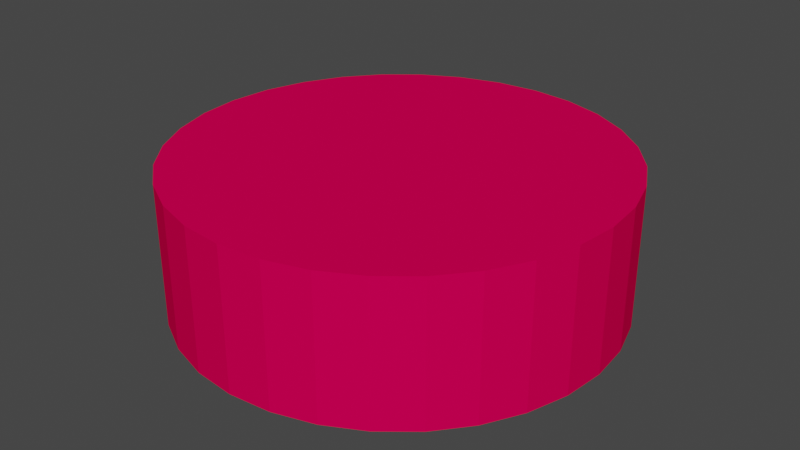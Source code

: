 # Source: Daire.blend  (saved by Blender 2.90.8; exported with 4.5.12 LTS)
import bpy
from mathutils import Matrix  # noqa: F401  (used for matrix-valued properties, if any)

bpy.ops.wm.read_factory_settings(use_empty=True)
scene = bpy.context.scene
scene.name = 'Scene'

# ---- collections
col_collection = bpy.data.collections.new('Collection'); scene.collection.children.link(col_collection)

# ---- materials (node trees are filled in below, after node groups)
mat_material_001 = bpy.data.materials.new('Material.001')
mat_material_001.use_transparent_shadow = False
mat_material_001.diffuse_color = (0.8, 0.0, 0.07796, 1.0)
mat_material_001.metallic = 0.6

# ---- material node trees

# ---- world
world_world = bpy.data.worlds.new('World'); scene.world = world_world
world_world.use_nodes = True; world_world.node_tree.nodes.clear()
_N = world_world.node_tree.nodes; _L = world_world.node_tree.links
n0 = _N.new('ShaderNodeOutputWorld'); n0.name = 'World Output'; n0.location = (300, 300)
n1 = _N.new('ShaderNodeBackground'); n1.name = 'Background'; n1.location = (10, 300)
n1.inputs[0].default_value = (0.05088, 0.05088, 0.05088, 1.0)
_L.new(n1.outputs[0], n0.inputs[0])
n0.is_active_output = True
world_world.color = (0.05088, 0.05088, 0.05088)
world_world.use_sun_shadow = False
world_world.sun_shadow_jitter_overblur = 0.0

# ---- meshes
me_plane = bpy.data.meshes.new('Plane')
me_plane.from_pydata([(-1.882, -1.064, 0.0), (-2.176, -0.975, 0.0), (-2.481, -0.945, 0.0), (-2.786, -0.975, -7.451e-09), (-2.5, -0.9468, 0.0), (-3.08, -1.064, -7.451e-09), (-1.612, -1.209, 0.0), (-3.35, -1.209, -7.451e-09), (-3.409, -1.256, 0.0), (-3.546, -1.369, 0.0), (-3.587, -1.403, 0.0), (-1.18, -1.64, 0.0), (-1.375, -1.403, 0.0), (-1.345, -1.439, 0.0), (-1.436, -1.353, 0.0), (-3.782, -1.64, 0.0), (-1.036, -1.911, 0.0), (-3.926, -1.911, 0.0), (-4.016, -2.204, 0.0), (-0.9467, -2.204, -3.725e-09), (-0.9176, -2.5, 0.0), (-0.9167, -2.509, -3.725e-09), (-4.045, -2.5, 0.0), (-4.046, -2.509, -3.725e-09), (-0.9467, -2.815, 0.0), (-1.036, -3.108, 0.0), (-1.18, -3.379, 0.0), (-1.375, -3.616, 0.0), (-1.426, -3.658, 0.0), (-1.612, -3.81, -3.725e-09), (-1.381, -3.621, 0.0), (-1.882, -3.955, -3.725e-09), (-2.176, -4.044, -3.725e-09), (-2.481, -4.074, -3.725e-09), (-2.5, -4.072, 0.0), (-2.786, -4.044, 0.0), (-3.08, -3.955, 0.0), (-3.35, -3.81, 0.0), (-3.587, -3.616, 0.0), (-3.55, -3.646, 0.0), (-3.375, -3.79, 0.0), (-4.016, -2.815, 0.0), (-3.926, -3.108, 0.0), (-3.782, -3.379, 0.0), (-1.882, -1.064, 1.0), (-2.176, -0.975, 1.0), (-2.481, -0.945, 1.0), (-2.786, -0.975, 1.0), (-2.5, -0.9468, 1.0), (-3.08, -1.064, 1.0), (-1.612, -1.209, 1.0), (-3.35, -1.209, 1.0), (-3.409, -1.256, 1.0), (-3.546, -1.369, 1.0), (-3.587, -1.403, 1.0), (-1.18, -1.64, 1.0), (-1.375, -1.403, 1.0), (-1.345, -1.439, 1.0), (-1.436, -1.353, 1.0), (-3.782, -1.64, 1.0), (-1.036, -1.911, 1.0), (-3.926, -1.911, 1.0), (-4.016, -2.204, 1.0), (-0.9467, -2.204, 1.0), (-0.9176, -2.5, 1.0), (-0.9167, -2.509, 1.0), (-4.045, -2.5, 1.0), (-4.046, -2.509, 1.0), (-0.9467, -2.815, 1.0), (-1.036, -3.108, 1.0), (-1.18, -3.379, 1.0), (-1.375, -3.616, 1.0), (-1.426, -3.658, 1.0), (-1.612, -3.81, 1.0), (-1.381, -3.621, 1.0), (-1.882, -3.955, 1.0), (-2.176, -4.044, 1.0), (-2.481, -4.074, 1.0), (-2.5, -4.072, 1.0), (-2.786, -4.044, 1.0), (-3.08, -3.955, 1.0), (-3.35, -3.81, 1.0), (-3.587, -3.616, 1.0), (-3.55, -3.646, 1.0), (-3.375, -3.79, 1.0), (-4.016, -2.815, 1.0), (-3.926, -3.108, 1.0), (-3.782, -3.379, 1.0)], [], [(1, 0, 6, 14, 12, 13, 11, 16, 19, 20, 21, 24, 25, 26, 27, 30, 28, 29, 31, 32, 33, 34, 35, 36, 37, 40, 39, 38, 43, 42, 41, 23, 22, 18, 17, 15, 10, 9, 8, 7, 5, 3, 4, 2), (45, 46, 48, 47, 49, 51, 52, 53, 54, 59, 61, 62, 66, 67, 85, 86, 87, 82, 83, 84, 81, 80, 79, 78, 77, 76, 75, 73, 72, 74, 71, 70, 69, 68, 65, 64, 63, 60, 55, 57, 56, 58, 50, 44), (6, 0, 44, 50), (0, 1, 45, 44), (1, 2, 46, 45), (4, 3, 47, 48), (2, 4, 48, 46), (3, 5, 49, 47), (5, 7, 51, 49), (7, 8, 52, 51), (8, 9, 53, 52), (9, 10, 54, 53), (11, 13, 57, 55), (13, 12, 56, 57), (12, 14, 58, 56), (14, 6, 50, 58), (10, 15, 59, 54), (16, 11, 55, 60), (15, 17, 61, 59), (19, 16, 60, 63), (17, 18, 62, 61), (20, 19, 63, 64), (21, 20, 64, 65), (18, 22, 66, 62), (22, 23, 67, 66), (24, 21, 65, 68), (25, 24, 68, 69), (26, 25, 69, 70), (27, 26, 70, 71), (28, 30, 74, 72), (29, 28, 72, 73), (30, 27, 71, 74), (31, 29, 73, 75), (32, 31, 75, 76), (33, 32, 76, 77), (34, 33, 77, 78), (35, 34, 78, 79), (36, 35, 79, 80), (37, 36, 80, 81), (38, 39, 83, 82), (39, 40, 84, 83), (40, 37, 81, 84), (23, 41, 85, 67), (41, 42, 86, 85), (42, 43, 87, 86), (43, 38, 82, 87)])
_uv = me_plane.uv_layers.new(name='UVMap')
_uv.uv.foreach_set('vector', [0.0, 0.0, 0.0, 0.0, 0.0, 0.0, 0.0, 0.0, 0.0, 0.0, 0.0, 0.0, 0.0, 0.0, 0.0, 0.0, 0.0, 0.0, 0.0, 0.0, 0.0, 0.0, 0.0, 0.0, 0.0, 0.0, 0.0, 0.0, 0.0, 0.0, 0.0, 0.0, 0.0, 0.0, 0.0, 0.0, 0.0, 0.0, 0.0, 0.0, 0.0, 0.0, 0.0, 0.0, 0.0, 0.0, 0.0, 0.0, 0.0, 0.0, 0.0, 0.0, 0.0, 0.0, 0.0, 0.0, 0.0, 0.0, 0.0, 0.0, 0.0, 0.0, 0.0, 0.0, 0.0, 0.0, 0.0, 0.0, 0.0, 0.0, 0.0, 0.0, 0.0, 0.0, 0.0, 0.0, 0.0, 0.0, 0.0, 0.0, 0.0, 0.0, 0.0, 0.0, 0.0, 0.0, 0.0, 0.0, 0.0, 0.0, 0.0, 0.0, 0.0, 0.0, 0.0, 0.0, 0.0, 0.0, 0.0, 0.0, 0.0, 0.0, 0.0, 0.0, 0.0, 0.0, 0.0, 0.0, 0.0, 0.0, 0.0, 0.0, 0.0, 0.0, 0.0, 0.0, 0.0, 0.0, 0.0, 0.0, 0.0, 0.0, 0.0, 0.0, 0.0, 0.0, 0.0, 0.0, 0.0, 0.0, 0.0, 0.0, 0.0, 0.0, 0.0, 0.0, 0.0, 0.0, 0.0, 0.0, 0.0, 0.0, 0.0, 0.0, 0.0, 0.0, 0.0, 0.0, 0.0, 0.0, 0.0, 0.0, 0.0, 0.0, 0.0, 0.0, 0.0, 0.0, 0.0, 0.0, 0.0, 0.0, 0.0, 0.0, 0.0, 0.0, 0.0, 0.0, 0.0, 0.0, 0.0, 0.0, 0.0, 0.0, 0.0, 0.0, 0.0, 0.0, 0.0, 0.0, 0.0, 0.0, 0.0, 0.0, 0.0, 0.0, 0.0, 0.0, 0.0, 0.0, 0.0, 0.0, 0.0, 0.0, 0.0, 0.0, 0.0, 0.0, 0.0, 0.0, 0.0, 0.0, 0.0, 0.0, 0.0, 0.0, 0.0, 0.0, 0.0, 0.0, 0.0, 0.0, 0.0, 0.0, 0.0, 0.0, 0.0, 0.0, 0.0, 0.0, 0.0, 0.0, 0.0, 0.0, 0.0, 0.0, 0.0, 0.0, 0.0, 0.0, 0.0, 0.0, 0.0, 0.0, 0.0, 0.0, 0.0, 0.0, 0.0, 0.0, 0.0, 0.0, 0.0, 0.0, 0.0, 0.0, 0.0, 0.0, 0.0, 0.0, 0.0, 0.0, 0.0, 0.0, 0.0, 0.0, 0.0, 0.0, 0.0, 0.0, 0.0, 0.0, 0.0, 0.0, 0.0, 0.0, 0.0, 0.0, 0.0, 0.0, 0.0, 0.0, 0.0, 0.0, 0.0, 0.0, 0.0, 0.0, 0.0, 0.0, 0.0, 0.0, 0.0, 0.0, 0.0, 0.0, 0.0, 0.0, 0.0, 0.0, 0.0, 0.0, 0.0, 0.0, 0.0, 0.0, 0.0, 0.0, 0.0, 0.0, 0.0, 0.0, 0.0, 0.0, 0.0, 0.0, 0.0, 0.0, 0.0, 0.0, 0.0, 0.0, 0.0, 0.0, 0.0, 0.0, 0.0, 0.0, 0.0, 0.0, 0.0, 0.0, 0.0, 0.0, 0.0, 0.0, 0.0, 0.0, 0.0, 0.0, 0.0, 0.0, 0.0, 0.0, 0.0, 0.0, 0.0, 0.0, 0.0, 0.0, 0.0, 0.0, 0.0, 0.0, 0.0, 0.0, 0.0, 0.0, 0.0, 0.0, 0.0, 0.0, 0.0, 0.0, 0.0, 0.0, 0.0, 0.0, 0.0, 0.0, 0.0, 0.0, 0.0, 0.0, 0.0, 0.0, 0.0, 0.0, 0.0, 0.0, 0.0, 0.0, 0.0, 0.0, 0.0, 0.0, 0.0, 0.0, 0.0, 0.0, 0.0, 0.0, 0.0, 0.0, 0.0, 0.0, 0.0, 0.0, 0.0, 0.0, 0.0, 0.0, 0.0, 0.0, 0.0, 0.0, 0.0, 0.0, 0.0, 0.0, 0.0, 0.0, 0.0, 0.0, 0.0, 0.0, 0.0, 0.0, 0.0, 0.0, 0.0, 0.0, 0.0, 0.0, 0.0, 0.0, 0.0, 0.0, 0.0, 0.0, 0.0, 0.0, 0.0, 0.0, 0.0, 0.0, 0.0, 0.0, 0.0, 0.0, 0.0, 0.0, 0.0, 0.0, 0.0, 0.0, 0.0, 0.0, 0.0, 0.0, 0.0, 0.0, 0.0, 0.0, 0.0, 0.0, 0.0, 0.0, 0.0, 0.0, 0.0, 0.0, 0.0, 0.0, 0.0, 0.0, 0.0, 0.0, 0.0, 0.0, 0.0, 0.0, 0.0, 0.0, 0.0, 0.0, 0.0, 0.0, 0.0, 0.0, 0.0, 0.0, 0.0, 0.0, 0.0, 0.0, 0.0, 0.0, 0.0, 0.0, 0.0, 0.0, 0.0, 0.0, 0.0, 0.0, 0.0, 0.0, 0.0, 0.0, 0.0, 0.0, 0.0, 0.0, 0.0, 0.0, 0.0, 0.0, 0.0, 0.0, 0.0, 0.0, 0.0, 0.0, 0.0, 0.0, 0.0, 0.0, 0.0, 0.0, 0.0, 0.0, 0.0, 0.0, 0.0, 0.0, 0.0, 0.0, 0.0, 0.0, 0.0, 0.0, 0.0, 0.0, 0.0, 0.0, 0.0, 0.0])
me_plane.materials.append(mat_material_001)
me_plane.use_remesh_fix_poles = True
me_plane.use_remesh_preserve_attributes = False
me_plane.use_mirror_vertex_groups = False
me_plane.update()

# ---- objects
ob_plane = bpy.data.objects.new('Plane', me_plane)

# ---- transforms, parenting, visibility, modifiers, constraints
ob_plane.location = (0.0, 0.0, 0.0)
ob_plane.lineart.crease_threshold = 0.0

# ---- collection membership
col_collection.objects.link(ob_plane)

# ---- scene / render settings (as saved in the file)
scene.frame_start = 1; scene.frame_end = 250; scene.frame_set(1)
scene.render.engine = 'BLENDER_EEVEE_NEXT'
scene.cycles.use_denoising = False
scene.cycles.samples = 128
scene.cycles.sampling_pattern = 'TABULATED_SOBOL'
scene.cycles.use_adaptive_sampling = False
scene.cycles.use_light_tree = False
scene.view_settings.view_transform = 'Filmic'
bpy.context.view_layer.update()

# ---- added for rendering (the .blend has no active camera and no usable light): camera, sun
cam_auto = bpy.data.cameras.new('AutoCamera')
cam_auto.lens = 50.0
cam_auto.sensor_width = 36.0
cam_auto.clip_end = 1000.0
ob_auto_camera = bpy.data.objects.new('AutoCamera', cam_auto)
scene.collection.objects.link(ob_auto_camera)
ob_auto_camera.location = (1.71616, -7.54617, 3.85784)
ob_auto_camera.rotation_euler = (1.09748, -7.21219e-08, 0.694738)
scene.camera = ob_auto_camera
light_auto_sun = bpy.data.lights.new('AutoSun', 'SUN')
light_auto_sun.energy = 3.0
light_auto_sun.angle = 0.0523599
ob_auto_sun = bpy.data.objects.new('AutoSun', light_auto_sun)
scene.collection.objects.link(ob_auto_sun)
ob_auto_sun.rotation_euler = (0.872665, 0.174533, 0.523599)
bpy.context.view_layer.update()
